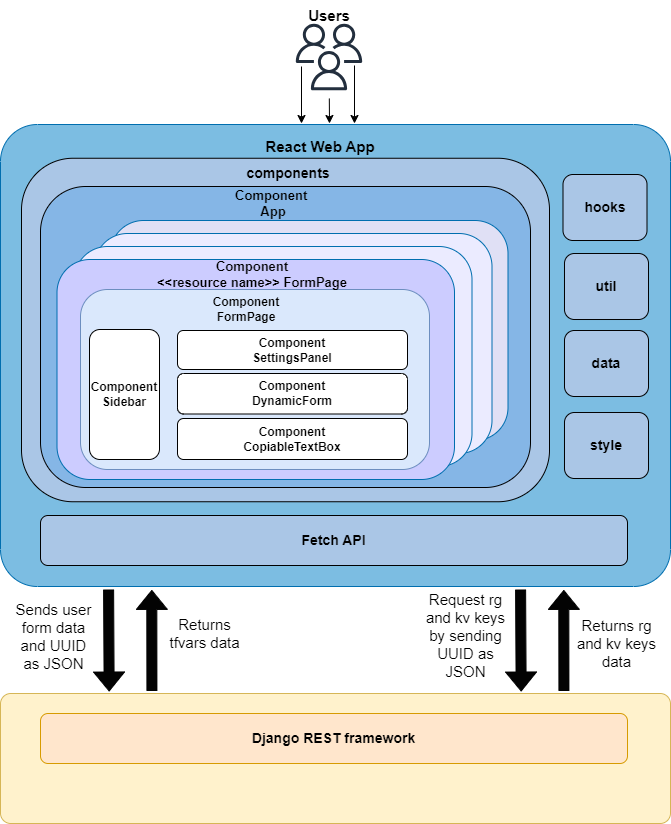

The diagram above was exported from draw.io. Its source (the exported page's mxGraphModel, read from the mxfile embedded in the PNG):
<mxGraphModel dx="918" dy="534" grid="0" gridSize="10" guides="1" tooltips="1" connect="1" arrows="1" fold="1" page="1" pageScale="1" pageWidth="3300" pageHeight="4681" math="0" shadow="0">
  <root>
    <mxCell id="0" />
    <mxCell id="1" parent="0" />
    <mxCell id="UGcPINNuhg3Zu5CnUnYj-1" value="" style="rounded=1;whiteSpace=wrap;html=1;fillColor=#7CBDE2;fontColor=#ffffff;strokeColor=#006EAF;arcSize=8;" parent="1" vertex="1">
      <mxGeometry x="199" y="278" width="670" height="462" as="geometry" />
    </mxCell>
    <mxCell id="exPXYevnkEq3q-w9BtZI-1" value="" style="rounded=1;whiteSpace=wrap;html=1;fillColor=#AAC6E6;fillStyle=solid;" parent="1" vertex="1">
      <mxGeometry x="220" y="311.75" width="528" height="343.5" as="geometry" />
    </mxCell>
    <mxCell id="UGcPINNuhg3Zu5CnUnYj-19" value="" style="rounded=1;whiteSpace=wrap;html=1;fillColor=#85B6E6;fillStyle=solid;" parent="1" vertex="1">
      <mxGeometry x="239" y="340" width="490" height="301" as="geometry" />
    </mxCell>
    <mxCell id="UGcPINNuhg3Zu5CnUnYj-13" value="" style="rounded=1;whiteSpace=wrap;html=1;fillColor=#e0e0f5;fontColor=#ffffff;strokeColor=#006EAF;fillStyle=solid;" parent="1" vertex="1">
      <mxGeometry x="309" y="374" width="397.5" height="220" as="geometry" />
    </mxCell>
    <mxCell id="UGcPINNuhg3Zu5CnUnYj-12" value="" style="rounded=1;whiteSpace=wrap;html=1;fillColor=#EBEBFF;fontColor=#ffffff;strokeColor=#006EAF;fillStyle=solid;" parent="1" vertex="1">
      <mxGeometry x="293" y="387" width="397.5" height="220" as="geometry" />
    </mxCell>
    <mxCell id="UGcPINNuhg3Zu5CnUnYj-11" value="" style="rounded=1;whiteSpace=wrap;html=1;fillColor=#EBEBFF;fontColor=#ffffff;strokeColor=#006EAF;fillStyle=auto;" parent="1" vertex="1">
      <mxGeometry x="273" y="400" width="397.5" height="220" as="geometry" />
    </mxCell>
    <mxCell id="UGcPINNuhg3Zu5CnUnYj-2" value="Fetch API" style="rounded=1;whiteSpace=wrap;html=1;fillColor=#AAC6E6;fontStyle=1;fontSize=14;" parent="1" vertex="1">
      <mxGeometry x="239" y="669" width="587" height="50" as="geometry" />
    </mxCell>
    <mxCell id="UGcPINNuhg3Zu5CnUnYj-8" value="" style="rounded=1;whiteSpace=wrap;html=1;fillColor=#CCCCFF;fontColor=#ffffff;strokeColor=#006EAF;" parent="1" vertex="1">
      <mxGeometry x="255.5" y="413" width="397.5" height="220" as="geometry" />
    </mxCell>
    <mxCell id="UGcPINNuhg3Zu5CnUnYj-9" value="" style="group;labelBorderColor=default;fontStyle=1" parent="1" vertex="1" connectable="0">
      <mxGeometry x="279" y="440" width="464.5" height="210" as="geometry" />
    </mxCell>
    <mxCell id="UGcPINNuhg3Zu5CnUnYj-3" value="" style="rounded=1;whiteSpace=wrap;html=1;fillColor=#dae8fc;strokeColor=#6c8ebf;" parent="UGcPINNuhg3Zu5CnUnYj-9" vertex="1">
      <mxGeometry y="3" width="349" height="180" as="geometry" />
    </mxCell>
    <mxCell id="UGcPINNuhg3Zu5CnUnYj-4" value="Component&lt;br&gt;Sidebar&lt;br&gt;" style="rounded=1;whiteSpace=wrap;html=1;fontStyle=1" parent="UGcPINNuhg3Zu5CnUnYj-9" vertex="1">
      <mxGeometry x="9" y="43" width="70" height="130" as="geometry" />
    </mxCell>
    <mxCell id="UGcPINNuhg3Zu5CnUnYj-5" value="Component&lt;br&gt;DynamicForm" style="rounded=1;whiteSpace=wrap;html=1;fontStyle=1" parent="UGcPINNuhg3Zu5CnUnYj-9" vertex="1">
      <mxGeometry x="97" y="87" width="230" height="40.5" as="geometry" />
    </mxCell>
    <mxCell id="UGcPINNuhg3Zu5CnUnYj-6" value="Component&lt;br&gt;CopiableTextBox" style="rounded=1;whiteSpace=wrap;html=1;fontStyle=1" parent="UGcPINNuhg3Zu5CnUnYj-9" vertex="1">
      <mxGeometry x="97" y="132" width="230" height="41" as="geometry" />
    </mxCell>
    <mxCell id="UGcPINNuhg3Zu5CnUnYj-7" value="&lt;b&gt;Component&lt;br&gt;FormPage&lt;/b&gt;" style="text;html=1;strokeColor=none;fillColor=none;align=center;verticalAlign=middle;whiteSpace=wrap;rounded=0;" parent="UGcPINNuhg3Zu5CnUnYj-9" vertex="1">
      <mxGeometry x="111" y="8" width="110" height="30" as="geometry" />
    </mxCell>
    <mxCell id="7H8fw3aM0psgxJDgK3TG-1" value="Component&lt;br&gt;SettingsPanel" style="rounded=1;whiteSpace=wrap;html=1;fontStyle=1" vertex="1" parent="UGcPINNuhg3Zu5CnUnYj-9">
      <mxGeometry x="97" y="44" width="230" height="39" as="geometry" />
    </mxCell>
    <mxCell id="UGcPINNuhg3Zu5CnUnYj-10" value="Component&lt;br style=&quot;font-size: 13px;&quot;&gt;&amp;lt;&amp;lt;resource name&amp;gt;&amp;gt; FormPage" style="text;html=1;strokeColor=none;fillColor=none;align=center;verticalAlign=middle;whiteSpace=wrap;rounded=0;fontStyle=1;fontSize=13;" parent="1" vertex="1">
      <mxGeometry x="331.25" y="413" width="240" height="30" as="geometry" />
    </mxCell>
    <mxCell id="UGcPINNuhg3Zu5CnUnYj-14" value="hooks" style="rounded=1;whiteSpace=wrap;html=1;fillColor=#AAC6E6;fontStyle=1;fontSize=14;" parent="1" vertex="1">
      <mxGeometry x="761.5" y="328" width="84" height="66" as="geometry" />
    </mxCell>
    <mxCell id="UGcPINNuhg3Zu5CnUnYj-15" value="util" style="rounded=1;whiteSpace=wrap;html=1;fillColor=#AAC6E6;fontStyle=1;fontSize=14;" parent="1" vertex="1">
      <mxGeometry x="763" y="407" width="84" height="66" as="geometry" />
    </mxCell>
    <mxCell id="UGcPINNuhg3Zu5CnUnYj-17" value="data" style="rounded=1;whiteSpace=wrap;html=1;fillColor=#AAC6E6;fontStyle=1;fontSize=14;" parent="1" vertex="1">
      <mxGeometry x="763" y="484" width="84" height="66" as="geometry" />
    </mxCell>
    <mxCell id="UGcPINNuhg3Zu5CnUnYj-18" value="style" style="rounded=1;whiteSpace=wrap;html=1;fillColor=#AAC6E6;fontStyle=1;fontSize=14;" parent="1" vertex="1">
      <mxGeometry x="763" y="566" width="84" height="66" as="geometry" />
    </mxCell>
    <mxCell id="UGcPINNuhg3Zu5CnUnYj-20" value="Component&amp;nbsp;&lt;br style=&quot;font-size: 13px;&quot;&gt;App" style="text;html=1;strokeColor=none;fillColor=none;align=center;verticalAlign=middle;whiteSpace=wrap;rounded=0;fontStyle=1;fontSize=13;" parent="1" vertex="1">
      <mxGeometry x="441.75" y="342" width="60" height="30" as="geometry" />
    </mxCell>
    <mxCell id="UGcPINNuhg3Zu5CnUnYj-23" value="" style="sketch=0;outlineConnect=0;fontColor=#232F3E;gradientColor=none;strokeColor=#232F3E;fillColor=#ffffff;dashed=0;verticalLabelPosition=bottom;verticalAlign=top;align=center;html=1;fontSize=12;fontStyle=1;aspect=fixed;shape=mxgraph.aws4.resourceIcon;resIcon=mxgraph.aws4.users;" parent="1" vertex="1">
      <mxGeometry x="486" y="169" width="83" height="83" as="geometry" />
    </mxCell>
    <mxCell id="UGcPINNuhg3Zu5CnUnYj-25" value="&lt;b style=&quot;font-size: 15px;&quot;&gt;React Web App&lt;/b&gt;" style="text;html=1;strokeColor=none;fillColor=none;align=center;verticalAlign=middle;whiteSpace=wrap;rounded=0;fontSize=15;" parent="1" vertex="1">
      <mxGeometry x="448" y="285" width="142" height="30" as="geometry" />
    </mxCell>
    <mxCell id="UGcPINNuhg3Zu5CnUnYj-26" value="" style="endArrow=classic;html=1;rounded=0;" parent="1" source="UGcPINNuhg3Zu5CnUnYj-23" edge="1">
      <mxGeometry width="50" height="50" relative="1" as="geometry">
        <mxPoint x="555" y="284" as="sourcePoint" />
        <mxPoint x="528" y="277" as="targetPoint" />
      </mxGeometry>
    </mxCell>
    <mxCell id="UGcPINNuhg3Zu5CnUnYj-28" value="Users" style="text;html=1;strokeColor=none;fillColor=none;align=center;verticalAlign=middle;whiteSpace=wrap;rounded=0;fontSize=15;fontStyle=1" parent="1" vertex="1">
      <mxGeometry x="497.5" y="154" width="60" height="30" as="geometry" />
    </mxCell>
    <mxCell id="UGcPINNuhg3Zu5CnUnYj-29" value="" style="endArrow=classic;html=1;rounded=0;" parent="1" edge="1">
      <mxGeometry width="50" height="50" relative="1" as="geometry">
        <mxPoint x="500" y="220" as="sourcePoint" />
        <mxPoint x="500" y="277" as="targetPoint" />
      </mxGeometry>
    </mxCell>
    <mxCell id="UGcPINNuhg3Zu5CnUnYj-30" value="" style="endArrow=classic;html=1;rounded=0;" parent="1" edge="1">
      <mxGeometry width="50" height="50" relative="1" as="geometry">
        <mxPoint x="553" y="219" as="sourcePoint" />
        <mxPoint x="553" y="277" as="targetPoint" />
      </mxGeometry>
    </mxCell>
    <mxCell id="UGcPINNuhg3Zu5CnUnYj-31" value="" style="rounded=1;whiteSpace=wrap;html=1;fillColor=#fff2cc;strokeColor=#d6b656;arcSize=8;" parent="1" vertex="1">
      <mxGeometry x="199" y="847" width="670" height="130" as="geometry" />
    </mxCell>
    <mxCell id="UGcPINNuhg3Zu5CnUnYj-32" value="Django REST framework" style="rounded=1;whiteSpace=wrap;html=1;fillColor=#ffe6cc;fontStyle=1;fontSize=14;strokeColor=#d79b00;" parent="1" vertex="1">
      <mxGeometry x="239" y="867" width="587" height="50" as="geometry" />
    </mxCell>
    <mxCell id="UGcPINNuhg3Zu5CnUnYj-33" value="" style="shape=flexArrow;endArrow=classic;html=1;rounded=0;fillColor=#030303;" parent="1" edge="1">
      <mxGeometry width="50" height="50" relative="1" as="geometry">
        <mxPoint x="307.121052631579" y="743.0000000000002" as="sourcePoint" />
        <mxPoint x="307.6578947368421" y="845" as="targetPoint" />
      </mxGeometry>
    </mxCell>
    <mxCell id="UGcPINNuhg3Zu5CnUnYj-34" value="" style="shape=flexArrow;endArrow=classic;html=1;rounded=0;fillColor=#030303;entryX=0.563;entryY=1.001;entryDx=0;entryDy=0;entryPerimeter=0;exitX=0.56;exitY=-0.004;exitDx=0;exitDy=0;exitPerimeter=0;" parent="1" edge="1">
      <mxGeometry width="50" height="50" relative="1" as="geometry">
        <mxPoint x="350.4000000000001" y="844.48" as="sourcePoint" />
        <mxPoint x="350.31999999999994" y="743.4260000000002" as="targetPoint" />
      </mxGeometry>
    </mxCell>
    <mxCell id="UGcPINNuhg3Zu5CnUnYj-35" value="&lt;font style=&quot;font-size: 15px;&quot;&gt;Sends user form data and UUID as JSON&lt;/font&gt;" style="text;html=1;strokeColor=none;fillColor=none;align=center;verticalAlign=middle;whiteSpace=wrap;rounded=0;" parent="1" vertex="1">
      <mxGeometry x="211" y="774" width="83" height="31" as="geometry" />
    </mxCell>
    <mxCell id="UGcPINNuhg3Zu5CnUnYj-36" value="&lt;font style=&quot;font-size: 15px;&quot;&gt;Returns tfvars data&lt;/font&gt;" style="text;html=1;strokeColor=none;fillColor=none;align=center;verticalAlign=middle;whiteSpace=wrap;rounded=0;" parent="1" vertex="1">
      <mxGeometry x="362" y="772" width="83" height="30" as="geometry" />
    </mxCell>
    <mxCell id="UGcPINNuhg3Zu5CnUnYj-37" value="" style="shape=flexArrow;endArrow=classic;html=1;rounded=0;fillColor=#030303;" parent="1" edge="1">
      <mxGeometry width="50" height="50" relative="1" as="geometry">
        <mxPoint x="719.121052631579" y="743.0000000000002" as="sourcePoint" />
        <mxPoint x="719.6578947368421" y="845" as="targetPoint" />
      </mxGeometry>
    </mxCell>
    <mxCell id="UGcPINNuhg3Zu5CnUnYj-38" value="" style="shape=flexArrow;endArrow=classic;html=1;rounded=0;fillColor=#030303;entryX=0.563;entryY=1.001;entryDx=0;entryDy=0;entryPerimeter=0;exitX=0.56;exitY=-0.004;exitDx=0;exitDy=0;exitPerimeter=0;" parent="1" edge="1">
      <mxGeometry width="50" height="50" relative="1" as="geometry">
        <mxPoint x="762.4000000000001" y="844.48" as="sourcePoint" />
        <mxPoint x="762.3199999999999" y="743.4260000000002" as="targetPoint" />
      </mxGeometry>
    </mxCell>
    <mxCell id="UGcPINNuhg3Zu5CnUnYj-39" value="&lt;font style=&quot;font-size: 15px;&quot;&gt;Request rg and kv keys by sending UUID as JSON&lt;/font&gt;" style="text;html=1;strokeColor=none;fillColor=none;align=center;verticalAlign=middle;whiteSpace=wrap;rounded=0;" parent="1" vertex="1">
      <mxGeometry x="623" y="774" width="83" height="30" as="geometry" />
    </mxCell>
    <mxCell id="UGcPINNuhg3Zu5CnUnYj-40" value="&lt;font style=&quot;font-size: 15px;&quot;&gt;Returns rg and kv keys data&lt;/font&gt;" style="text;html=1;strokeColor=none;fillColor=none;align=center;verticalAlign=middle;whiteSpace=wrap;rounded=0;" parent="1" vertex="1">
      <mxGeometry x="774" y="782" width="83" height="30" as="geometry" />
    </mxCell>
    <mxCell id="exPXYevnkEq3q-w9BtZI-2" value="&lt;font style=&quot;font-size: 14px;&quot;&gt;components&lt;/font&gt;" style="text;html=1;strokeColor=none;fillColor=none;align=center;verticalAlign=middle;whiteSpace=wrap;rounded=0;fontStyle=1;fontSize=13;" parent="1" vertex="1">
      <mxGeometry x="457" y="311.75" width="60" height="30" as="geometry" />
    </mxCell>
  </root>
</mxGraphModel>